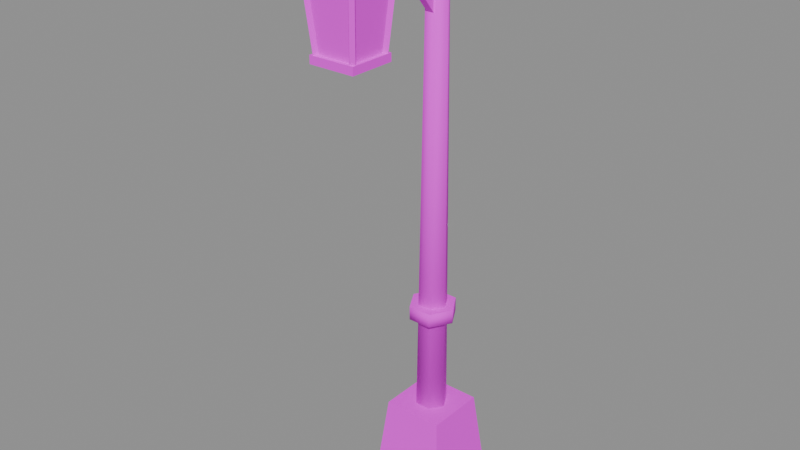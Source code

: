 # Source: lantern_post.blend  (saved by Blender 5.3.31; exported with 4.5.12 LTS)
import bpy
from mathutils import Matrix  # noqa: F401  (used for matrix-valued properties, if any)

bpy.ops.wm.read_factory_settings(use_empty=True)
scene = bpy.context.scene
scene.name = 'Scene'

# ---- images (referenced by path relative to the original .blend; pixels are not part of the script)
import os
ASSET_DIR = os.environ.get("B2B_ASSET_DIR", "")  # directory of the original .blend (textures are referenced by path, not embedded)
HERE = os.path.dirname(os.path.abspath(__file__))  # packed textures are extracted next to this script under _unpacked/

def load_image(name, relpath, width, height, colorspace="sRGB"):
    """Load a texture the original file referenced (path relative to the .blend, or extracted next to this script)."""
    p = next((c for c in (os.path.join(HERE, relpath), os.path.join(ASSET_DIR, relpath)) if relpath and os.path.exists(c)), "")
    if p:
        img = bpy.data.images.load(p, check_existing=True)
        img.name = name
    else:  # same state as the original file: an image datablock whose file is absent (Cycles renders it pink)
        img = bpy.data.images.new(name, width, height)
        img.source = "FILE"
        img.filepath = "//" + (relpath or name)
    img.colorspace_settings.name = colorspace
    return img
img_village_palette_png = load_image('village_palette.png', 'village_palette.png', 1024, 1024, 'sRGB')

# ---- materials (node trees are filled in below, after node groups)
mat_villagepalette = bpy.data.materials.new('VillagePalette')

# ---- material node trees
mat_villagepalette.use_nodes = True; mat_villagepalette.node_tree.nodes.clear()
_N = mat_villagepalette.node_tree.nodes; _L = mat_villagepalette.node_tree.links
n0 = _N.new('ShaderNodeBsdfPrincipled'); n0.name = 'Principled BSDF'; n0.location = (-200, 100)
n0.inputs[2].default_value = 0.9
n0.inputs[10].default_value = 0.005
n1 = _N.new('ShaderNodeOutputMaterial'); n1.name = 'Material Output'; n1.location = (200, 100)
n2 = _N.new('ShaderNodeTexImage'); n2.name = 'Image Texture'; n2.location = (-320, 300)
n2.image = img_village_palette_png
_L.new(n0.outputs[0], n1.inputs[0])
_L.new(n2.outputs[0], n0.inputs[0])
n1.is_active_output = True

# ---- meshes
me_lantern_post = bpy.data.meshes.new('lantern_post')
me_lantern_post.from_pydata([(-0.8, -0.8, -0.6), (0.8, -0.8, -0.6), (0.8, 0.8, -0.6), (-0.8, 0.8, -0.6), (-0.64, -0.64, 0.9), (0.64, -0.64, 0.9), (0.64, 0.64, 0.9), (-0.64, 0.64, 0.9), (0.34, 0.0, 0.9), (0.17, 0.2944, 0.9), (-0.17, 0.2944, 0.9), (-0.34, 4.164e-17, 0.9), (-0.17, -0.2944, 0.9), (0.17, -0.2944, 0.9), (0.22, 0.0, 10.9), (0.11, 0.1905, 10.9), (-0.11, 0.1905, 10.9), (-0.22, 2.694e-17, 10.9), (-0.11, -0.1905, 10.9), (0.11, -0.1905, 10.9), (0.5, 0.0, 3.0), (0.25, 0.433, 3.0), (-0.25, 0.433, 3.0), (-0.5, 6.123e-17, 3.0), (-0.25, -0.433, 3.0), (0.25, -0.433, 3.0), (0.5, 0.0, 3.3), (0.25, 0.433, 3.3), (-0.25, 0.433, 3.3), (-0.5, 6.123e-17, 3.3), (-0.25, -0.433, 3.3), (0.25, -0.433, 3.3), (-0.11, -0.03614, 10.5), (0.11, -0.03614, 10.5), (0.11, 0.03614, 10.7), (-0.11, 0.03614, 10.7), (-0.11, -2.336, 11.3), (0.11, -2.336, 11.3), (0.11, -2.264, 11.5), (-0.11, -2.264, 11.5), (-0.08, -0.06175, 9.149), (0.08, -0.06175, 9.149), (0.08, 0.06175, 9.251), (-0.08, 0.06175, 9.251), (-0.08, -1.462, 10.85), (0.08, -1.462, 10.85), (0.08, -1.338, 10.95), (-0.08, -1.338, 10.95), (-0.05, -2.35, 11.4), (-0.05, -2.25, 11.4), (0.05, -2.25, 11.4), (0.05, -2.35, 11.4), (-0.05, -2.35, 10.9), (-0.05, -2.25, 10.9), (0.05, -2.25, 10.9), (0.05, -2.35, 10.9), (0.5303, -1.77, 10.3), (-0.5303, -1.77, 10.3), (-0.5303, -2.83, 10.3), (0.5303, -2.83, 10.3), (0.1414, -2.159, 10.8), (-0.1414, -2.159, 10.8), (-0.1414, -2.441, 10.8), (0.1414, -2.441, 10.8), (0.0, -2.3, 11.0), (-0.4, -2.7, 9.1), (0.4, -2.7, 9.1), (0.4, -1.9, 9.1), (-0.4, -1.9, 9.1), (-0.5, -2.8, 10.3), (0.5, -2.8, 10.3), (0.5, -1.8, 10.3), (-0.5, -1.8, 10.3), (-0.4705, -2.7, 9.094), (-0.3998, -2.77, 9.094), (-0.3295, -2.7, 9.106), (-0.4002, -2.63, 9.106), (-0.5705, -2.8, 10.29), (-0.4998, -2.87, 10.29), (-0.4295, -2.8, 10.31), (-0.5002, -2.73, 10.31), (-0.3998, -1.83, 9.094), (-0.4705, -1.9, 9.094), (-0.4002, -1.97, 9.106), (-0.3295, -1.9, 9.106), (-0.4998, -1.73, 10.29), (-0.5705, -1.8, 10.29), (-0.5002, -1.87, 10.31), (-0.4295, -1.8, 10.31), (0.3998, -2.77, 9.094), (0.4705, -2.7, 9.094), (0.4002, -2.63, 9.106), (0.3295, -2.7, 9.106), (0.4998, -2.87, 10.29), (0.5705, -2.8, 10.29), (0.5002, -2.73, 10.31), (0.4295, -2.8, 10.31), (0.4705, -1.9, 9.094), (0.3998, -1.83, 9.094), (0.3295, -1.9, 9.106), (0.4002, -1.97, 9.106), (0.5705, -1.8, 10.29), (0.4998, -1.73, 10.29), (0.4295, -1.8, 10.31), (0.5002, -1.87, 10.31), (-0.475, -2.775, 8.94), (0.475, -2.775, 8.94), (0.475, -1.825, 8.94), (-0.475, -1.825, 8.94), (-0.475, -2.775, 9.1), (0.475, -2.775, 9.1), (0.475, -1.825, 9.1), (-0.475, -1.825, 9.1)], [], [(0, 3, 2, 1), (4, 5, 6, 7), (0, 1, 5, 4), (1, 2, 6, 5), (2, 3, 7, 6), (3, 0, 4, 7), (8, 9, 15, 14), (9, 10, 16, 15), (10, 11, 17, 16), (11, 12, 18, 17), (12, 13, 19, 18), (13, 8, 14, 19), (13, 12, 11, 10, 9, 8), (14, 15, 16, 17, 18, 19), (20, 21, 27, 26), (21, 22, 28, 27), (22, 23, 29, 28), (23, 24, 30, 29), (24, 25, 31, 30), (25, 20, 26, 31), (25, 24, 23, 22, 21, 20), (26, 27, 28, 29, 30, 31), (32, 35, 34, 33), (36, 37, 38, 39), (32, 33, 37, 36), (33, 34, 38, 37), (34, 35, 39, 38), (35, 32, 36, 39), (40, 43, 42, 41), (44, 45, 46, 47), (40, 41, 45, 44), (41, 42, 46, 45), (42, 43, 47, 46), (43, 40, 44, 47), (48, 51, 50, 49), (52, 53, 54, 55), (48, 49, 53, 52), (49, 50, 54, 53), (50, 51, 55, 54), (51, 48, 52, 55), (56, 57, 61, 60), (57, 58, 62, 61), (58, 59, 63, 62), (59, 56, 60, 63), (60, 61, 64), (61, 62, 64), (62, 63, 64), (63, 60, 64), (59, 58, 57, 56), (65, 68, 67, 66), (69, 70, 71, 72), (65, 66, 70, 69), (66, 67, 71, 70), (67, 68, 72, 71), (68, 65, 69, 72), (73, 76, 75, 74), (77, 78, 79, 80), (73, 74, 78, 77), (74, 75, 79, 78), (75, 76, 80, 79), (76, 73, 77, 80), (81, 84, 83, 82), (85, 86, 87, 88), (81, 82, 86, 85), (82, 83, 87, 86), (83, 84, 88, 87), (84, 81, 85, 88), (89, 92, 91, 90), (93, 94, 95, 96), (89, 90, 94, 93), (90, 91, 95, 94), (91, 92, 96, 95), (92, 89, 93, 96), (97, 100, 99, 98), (101, 102, 103, 104), (97, 98, 102, 101), (98, 99, 103, 102), (99, 100, 104, 103), (100, 97, 101, 104), (105, 108, 107, 106), (109, 110, 111, 112), (105, 106, 110, 109), (106, 107, 111, 110), (107, 108, 112, 111), (108, 105, 109, 112)])
me_lantern_post.polygons.foreach_set('use_smooth', [0, 0, 0, 0, 0, 0, 1, 1, 1, 1, 1, 1, 0, 0, 1, 1, 1, 1, 1, 1, 0, 0, 0, 0, 0, 0, 0, 0, 0, 0, 0, 0, 0, 0, 0, 0, 0, 0, 0, 0, 0, 0, 0, 0, 0, 0, 0, 0, 0, 0, 0, 0, 0, 0, 0, 0, 0, 0, 0, 0, 0, 0, 0, 0, 0, 0, 0, 0, 0, 0, 0, 0, 0, 0, 0, 0, 0, 0, 0, 0, 0, 0, 0, 0, 0])
_uv = me_lantern_post.uv_layers.new(name='UVMap')
_uv.uv.foreach_set('vector', [0.2109, 0.42, 0.2109, 0.42, 0.2109, 0.42, 0.2109, 0.42, 0.2109, 0.6, 0.2109, 0.6, 0.2109, 0.6, 0.2109, 0.6, 0.2109, 0.42, 0.2109, 0.42, 0.2109, 0.6, 0.2109, 0.6, 0.2109, 0.42, 0.2109, 0.42, 0.2109, 0.6, 0.2109, 0.6, 0.2109, 0.42, 0.2109, 0.42, 0.2109, 0.6, 0.2109, 0.6, 0.2109, 0.42, 0.2109, 0.42, 0.2109, 0.6, 0.2109, 0.6, 0.4453, 0.42, 0.4453, 0.42, 0.4453, 0.6, 0.4453, 0.6, 0.4453, 0.42, 0.4453, 0.42, 0.4453, 0.6, 0.4453, 0.6, 0.4453, 0.42, 0.4453, 0.42, 0.4453, 0.6, 0.4453, 0.6, 0.4453, 0.42, 0.4453, 0.42, 0.4453, 0.6, 0.4453, 0.6, 0.4453, 0.42, 0.4453, 0.42, 0.4453, 0.6, 0.4453, 0.6, 0.4453, 0.42, 0.4453, 0.42, 0.4453, 0.6, 0.4453, 0.6, 0.4453, 0.42, 0.4453, 0.42, 0.4453, 0.42, 0.4453, 0.42, 0.4453, 0.42, 0.4453, 0.42, 0.4453, 0.6, 0.4453, 0.6, 0.4453, 0.6, 0.4453, 0.6, 0.4453, 0.6, 0.4453, 0.6, 0.4453, 0.42, 0.4453, 0.42, 0.4453, 0.6, 0.4453, 0.6, 0.4453, 0.42, 0.4453, 0.42, 0.4453, 0.6, 0.4453, 0.6, 0.4453, 0.42, 0.4453, 0.42, 0.4453, 0.6, 0.4453, 0.6, 0.4453, 0.42, 0.4453, 0.42, 0.4453, 0.6, 0.4453, 0.6, 0.4453, 0.42, 0.4453, 0.42, 0.4453, 0.6, 0.4453, 0.6, 0.4453, 0.42, 0.4453, 0.42, 0.4453, 0.6, 0.4453, 0.6, 0.4453, 0.42, 0.4453, 0.42, 0.4453, 0.42, 0.4453, 0.42, 0.4453, 0.42, 0.4453, 0.42, 0.4453, 0.6, 0.4453, 0.6, 0.4453, 0.6, 0.4453, 0.6, 0.4453, 0.6, 0.4453, 0.6, 0.4453, 0.42, 0.4453, 0.4571, 0.4453, 0.4571, 0.4453, 0.42, 0.4453, 0.5629, 0.4453, 0.5629, 0.4453, 0.6, 0.4453, 0.6, 0.4453, 0.42, 0.4453, 0.42, 0.4453, 0.5629, 0.4453, 0.5629, 0.4453, 0.42, 0.4453, 0.4571, 0.4453, 0.6, 0.4453, 0.5629, 0.4453, 0.4571, 0.4453, 0.4571, 0.4453, 0.6, 0.4453, 0.6, 0.4453, 0.4571, 0.4453, 0.42, 0.4453, 0.5629, 0.4453, 0.6, 0.4453, 0.42, 0.4453, 0.4302, 0.4453, 0.4302, 0.4453, 0.42, 0.4453, 0.5898, 0.4453, 0.5898, 0.4453, 0.6, 0.4453, 0.6, 0.4453, 0.42, 0.4453, 0.42, 0.4453, 0.5898, 0.4453, 0.5898, 0.4453, 0.42, 0.4453, 0.4302, 0.4453, 0.6, 0.4453, 0.5898, 0.4453, 0.4302, 0.4453, 0.4302, 0.4453, 0.6, 0.4453, 0.6, 0.4453, 0.4302, 0.4453, 0.42, 0.4453, 0.5898, 0.4453, 0.6, 0.4453, 0.6, 0.4453, 0.6, 0.4453, 0.6, 0.4453, 0.6, 0.4453, 0.42, 0.4453, 0.42, 0.4453, 0.42, 0.4453, 0.42, 0.4453, 0.6, 0.4453, 0.6, 0.4453, 0.42, 0.4453, 0.42, 0.4453, 0.6, 0.4453, 0.6, 0.4453, 0.42, 0.4453, 0.42, 0.4453, 0.6, 0.4453, 0.6, 0.4453, 0.42, 0.4453, 0.42, 0.4453, 0.6, 0.4453, 0.6, 0.4453, 0.42, 0.4453, 0.42, 0.4453, 0.42, 0.4453, 0.42, 0.4453, 0.5486, 0.4453, 0.5486, 0.4453, 0.42, 0.4453, 0.42, 0.4453, 0.5486, 0.4453, 0.5486, 0.4453, 0.42, 0.4453, 0.42, 0.4453, 0.5486, 0.4453, 0.5486, 0.4453, 0.42, 0.4453, 0.42, 0.4453, 0.5486, 0.4453, 0.5486, 0.4453, 0.5486, 0.4453, 0.5486, 0.4453, 0.6, 0.4453, 0.5486, 0.4453, 0.5486, 0.4453, 0.6, 0.4453, 0.5486, 0.4453, 0.5486, 0.4453, 0.6, 0.4453, 0.5486, 0.4453, 0.5486, 0.4453, 0.6, 0.4453, 0.42, 0.4453, 0.42, 0.4453, 0.42, 0.4453, 0.42, 0.4922, 0.6, 0.4922, 0.6, 0.4922, 0.6, 0.4922, 0.6, 0.4922, 0.9, 0.4922, 0.9, 0.4922, 0.9, 0.4922, 0.9, 0.4922, 0.6, 0.4922, 0.6, 0.4922, 0.9, 0.4922, 0.9, 0.4922, 0.6, 0.4922, 0.6, 0.4922, 0.9, 0.4922, 0.9, 0.4922, 0.6, 0.4922, 0.6, 0.4922, 0.9, 0.4922, 0.9, 0.4922, 0.6, 0.4922, 0.6, 0.4922, 0.9, 0.4922, 0.9, 0.4453, 0.42, 0.4453, 0.4217, 0.4453, 0.4217, 0.4453, 0.42, 0.4453, 0.5983, 0.4453, 0.5983, 0.4453, 0.6, 0.4453, 0.6, 0.4453, 0.42, 0.4453, 0.42, 0.4453, 0.5983, 0.4453, 0.5983, 0.4453, 0.42, 0.4453, 0.4217, 0.4453, 0.6, 0.4453, 0.5983, 0.4453, 0.4217, 0.4453, 0.4217, 0.4453, 0.6, 0.4453, 0.6, 0.4453, 0.4217, 0.4453, 0.42, 0.4453, 0.5983, 0.4453, 0.6, 0.4453, 0.42, 0.4453, 0.4217, 0.4453, 0.4217, 0.4453, 0.42, 0.4453, 0.5983, 0.4453, 0.5983, 0.4453, 0.6, 0.4453, 0.6, 0.4453, 0.42, 0.4453, 0.42, 0.4453, 0.5983, 0.4453, 0.5983, 0.4453, 0.42, 0.4453, 0.4217, 0.4453, 0.6, 0.4453, 0.5983, 0.4453, 0.4217, 0.4453, 0.4217, 0.4453, 0.6, 0.4453, 0.6, 0.4453, 0.4217, 0.4453, 0.42, 0.4453, 0.5983, 0.4453, 0.6, 0.4453, 0.42, 0.4453, 0.4217, 0.4453, 0.4217, 0.4453, 0.42, 0.4453, 0.5983, 0.4453, 0.5983, 0.4453, 0.6, 0.4453, 0.6, 0.4453, 0.42, 0.4453, 0.42, 0.4453, 0.5983, 0.4453, 0.5983, 0.4453, 0.42, 0.4453, 0.4217, 0.4453, 0.6, 0.4453, 0.5983, 0.4453, 0.4217, 0.4453, 0.4217, 0.4453, 0.6, 0.4453, 0.6, 0.4453, 0.4217, 0.4453, 0.42, 0.4453, 0.5983, 0.4453, 0.6, 0.4453, 0.42, 0.4453, 0.4217, 0.4453, 0.4217, 0.4453, 0.42, 0.4453, 0.5983, 0.4453, 0.5983, 0.4453, 0.6, 0.4453, 0.6, 0.4453, 0.42, 0.4453, 0.42, 0.4453, 0.5983, 0.4453, 0.5983, 0.4453, 0.42, 0.4453, 0.4217, 0.4453, 0.6, 0.4453, 0.5983, 0.4453, 0.4217, 0.4453, 0.4217, 0.4453, 0.6, 0.4453, 0.6, 0.4453, 0.4217, 0.4453, 0.42, 0.4453, 0.5983, 0.4453, 0.6, 0.4453, 0.42, 0.4453, 0.42, 0.4453, 0.42, 0.4453, 0.42, 0.4453, 0.6, 0.4453, 0.6, 0.4453, 0.6, 0.4453, 0.6, 0.4453, 0.42, 0.4453, 0.42, 0.4453, 0.6, 0.4453, 0.6, 0.4453, 0.42, 0.4453, 0.42, 0.4453, 0.6, 0.4453, 0.6, 0.4453, 0.42, 0.4453, 0.42, 0.4453, 0.6, 0.4453, 0.6, 0.4453, 0.42, 0.4453, 0.42, 0.4453, 0.6, 0.4453, 0.6])
me_lantern_post.materials.append(mat_villagepalette)
me_lantern_post.update()

# ---- objects
ob_lantern_post = bpy.data.objects.new('lantern_post', me_lantern_post)

# ---- transforms, parenting, visibility, modifiers, constraints
ob_lantern_post.location = (0.0, 0.0, 0.0)

# ---- collection membership
scene.collection.objects.link(ob_lantern_post)

# ---- scene / render settings (as saved in the file)
scene.frame_start = 1; scene.frame_end = 250; scene.frame_set(1)
scene.render.engine = 'BLENDER_EEVEE_NEXT'
scene.render.bake_bias = 0.0
scene.render.bake_samples = 0
scene.render.compositor_device = 'GPU'
scene.eevee.use_volume_custom_range = False
scene.eevee.fast_gi_thickness_near = 0.1
scene.eevee.fast_gi_thickness_far = 0.0
scene.eevee.ray_tracing_options.screen_trace_thickness = 0.1
bpy.context.view_layer.update()

# ---- added for rendering (the .blend has no active camera and no usable light): camera, sun + grey world if the file has none
cam_auto = bpy.data.cameras.new('AutoCamera')
cam_auto.lens = 50.0
cam_auto.sensor_width = 36.0
cam_auto.clip_end = 1000.0
ob_auto_camera = bpy.data.objects.new('AutoCamera', cam_auto)
scene.collection.objects.link(ob_auto_camera)
ob_auto_camera.location = (11.7957, -15.19, 14.8885)
ob_auto_camera.rotation_euler = (1.09748, -7.21219e-08, 0.694738)
scene.camera = ob_auto_camera
light_auto_sun = bpy.data.lights.new('AutoSun', 'SUN')
light_auto_sun.energy = 3.0
light_auto_sun.angle = 0.0523599
ob_auto_sun = bpy.data.objects.new('AutoSun', light_auto_sun)
scene.collection.objects.link(ob_auto_sun)
ob_auto_sun.rotation_euler = (0.872665, 0.174533, 0.523599)
if scene.world is None:
    world_auto = bpy.data.worlds.new('AutoWorld')
    world_auto.color = (0.3, 0.3, 0.3)
    scene.world = world_auto
bpy.context.view_layer.update()
